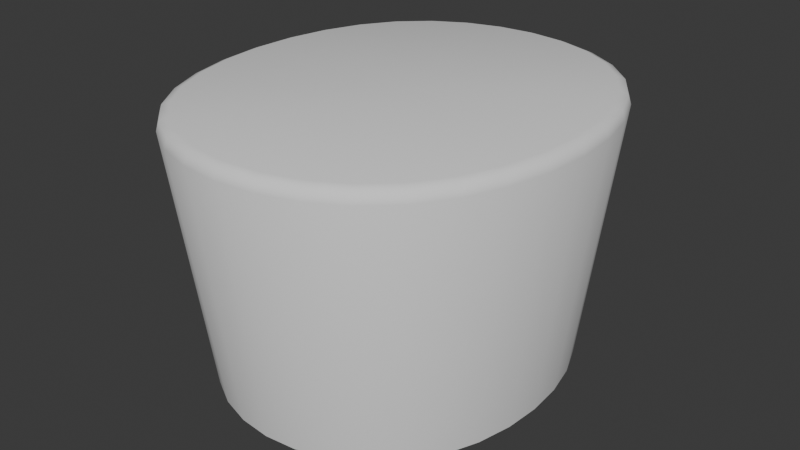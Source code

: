 # Source: PriestKamilavka.blend  (saved by Blender 4.3.34; exported with 4.5.12 LTS)
import bpy
from mathutils import Matrix  # noqa: F401  (used for matrix-valued properties, if any)

bpy.ops.wm.read_factory_settings(use_empty=True)
scene = bpy.context.scene
scene.name = 'Scene'

# ---- world
world_world = bpy.data.worlds.new('World'); scene.world = world_world
world_world.use_nodes = True; world_world.node_tree.nodes.clear()
_N = world_world.node_tree.nodes; _L = world_world.node_tree.links
n0 = _N.new('ShaderNodeOutputWorld'); n0.name = 'World Output'; n0.location = (300, 300)
n1 = _N.new('ShaderNodeBackground'); n1.name = 'Background'; n1.location = (10, 300)
n1.inputs[0].default_value = (0.05088, 0.05088, 0.05088, 1.0)
_L.new(n1.outputs[0], n0.inputs[0])
n0.is_active_output = True
world_world.color = (0.05088, 0.05088, 0.05088)
world_world.use_sun_shadow = False
world_world.sun_shadow_jitter_overblur = 0.0

# ---- meshes
me_priestkamilavka = bpy.data.meshes.new('PriestKamilavka')
me_priestkamilavka.from_pydata([(2.384e-07, 0.1014, 0.0), (0.01778, 0.0996, 0.0), (0.03491, 0.09426, 0.0), (0.05067, 0.08531, 0.0), (0.07477, 0.05703, 0.0), (0.08212, 0.03914, 0.0), (0.08646, 0.0199, 0.0), (0.06424, 0.07276, 0.0), (2.384e-07, -0.1014, 0.0), (0.01778, -0.0996, 0.0), (0.03491, -0.09426, 0.0), (0.05067, -0.08531, 0.0), (0.07477, -0.05703, 0.0), (0.08211, -0.03915, 0.0), (0.08649, -0.0199, 0.0), (0.08789, 8.225e-06, 0.0), (0.06424, -0.07276, 0.0), (0.07301, -0.03657, 0.12), (0.03111, -0.08583, 0.12), (0.05692, -0.06692, 0.12), (0.0784, 0.0, 0.12), (0.07301, 0.03657, 0.12), (0.03111, 0.08583, 0.12), (0.05692, 0.06692, 0.12), (2.384e-07, -0.09216, 0.12), (2.384e-07, 0.09216, 0.12), (2.384e-07, 0.09216, 0.0), (2.384e-07, -0.09216, 0.0), (0.05692, 0.06692, 0.0), (0.04501, 0.07794, 0.0), (0.01589, 0.09058, 0.0), (0.03111, 0.08583, 0.0), (0.0663, 0.05291, 0.0), (0.07301, 0.03657, 0.0), (0.07705, 0.01868, 0.0), (0.0784, 0.0, 0.0), (0.04501, -0.07794, 0.0), (0.05692, -0.06692, 0.0), (0.01589, -0.09058, 0.0), (0.03111, -0.08583, 0.0), (0.0663, -0.05291, 0.0), (0.07301, -0.03657, 0.0), (0.07708, -0.01868, 0.0), (0.07175, -0.08274, 0.15), (0.07654, -0.08669, 0.1431), (0.07535, -0.08577, 0.148), (0.09848, 5.156e-06, 0.15), (0.1047, 9.79e-06, 0.1431), (0.1032, 8.464e-06, 0.148), (0.09686, -0.02286, 0.15), (0.103, -0.02371, 0.1431), (0.1015, -0.02353, 0.148), (0.09186, -0.04486, 0.15), (0.09783, -0.04664, 0.1431), (0.09636, -0.04625, 0.148), (0.08353, -0.06513, 0.15), (0.08908, -0.06795, 0.1431), (0.08771, -0.06731, 0.148), (0.05666, -0.09669, 0.15), (0.06037, -0.1016, 0.1431), (0.05945, -0.1005, 0.148), (0.03909, -0.1067, 0.15), (0.04159, -0.1123, 0.1431), (0.04097, -0.111, 0.148), (0.01994, -0.1126, 0.15), (0.02118, -0.1187, 0.1431), (0.02088, -0.1172, 0.148), (2.384e-07, -0.1146, 0.15), (2.384e-07, -0.1208, 0.1431), (2.384e-07, -0.1193, 0.148), (0.07175, 0.08274, 0.15), (0.07654, 0.08669, 0.1431), (0.07535, 0.08577, 0.148), (0.09682, 0.02286, 0.15), (0.103, 0.02371, 0.1431), (0.1015, 0.02353, 0.148), (0.09186, 0.04485, 0.15), (0.09784, 0.04663, 0.1431), (0.09636, 0.04624, 0.148), (0.08353, 0.06513, 0.15), (0.08908, 0.06795, 0.1431), (0.08771, 0.06731, 0.148), (0.05666, 0.09669, 0.15), (0.06037, 0.1016, 0.1431), (0.05945, 0.1005, 0.148), (0.03909, 0.1067, 0.15), (0.04159, 0.1123, 0.1431), (0.04097, 0.111, 0.148), (0.01994, 0.1126, 0.15), (0.02118, 0.1187, 0.1431), (0.02088, 0.1172, 0.148), (2.384e-07, 0.1146, 0.15), (2.384e-07, 0.1208, 0.1431), (2.384e-07, 0.1193, 0.148), (2.384e-07, 1.49e-08, 0.12), (2.98e-07, -6.333e-07, 0.15)], [], [(14, 50, 53, 13), (4, 80, 77, 5), (2, 86, 83, 3), (5, 77, 74, 6), (1, 89, 86, 2), (0, 92, 89, 1), (6, 74, 47, 15), (13, 53, 56, 12), (7, 71, 80, 4), (11, 59, 62, 10), (16, 44, 59, 11), (15, 47, 50, 14), (10, 62, 65, 9), (9, 65, 68, 8), (3, 83, 71, 7), (12, 56, 44, 16), (7, 28, 29, 3), (1, 30, 26, 0), (2, 31, 30, 1), (3, 29, 31, 2), (4, 32, 28, 7), (5, 33, 32, 4), (6, 34, 33, 5), (15, 35, 34, 6), (11, 36, 37, 16), (8, 27, 38, 9), (9, 38, 39, 10), (10, 39, 36, 11), (16, 37, 40, 12), (12, 40, 41, 13), (13, 41, 42, 14), (14, 42, 35, 15), (49, 51, 48, 46), (51, 50, 47, 48), (52, 54, 51, 49), (54, 53, 50, 51), (55, 57, 54, 52), (57, 56, 53, 54), (43, 45, 57, 55), (45, 44, 56, 57), (61, 63, 60, 58), (63, 62, 59, 60), (64, 66, 63, 61), (66, 65, 62, 63), (67, 69, 66, 64), (69, 68, 65, 66), (58, 60, 45, 43), (60, 59, 44, 45), (46, 48, 75, 73), (48, 47, 74, 75), (73, 75, 78, 76), (75, 74, 77, 78), (76, 78, 81, 79), (78, 77, 80, 81), (79, 81, 72, 70), (81, 80, 71, 72), (82, 84, 87, 85), (84, 83, 86, 87), (85, 87, 90, 88), (87, 86, 89, 90), (88, 90, 93, 91), (90, 89, 92, 93), (70, 72, 84, 82), (72, 71, 83, 84), (18, 24, 94), (19, 17, 40), (21, 20, 94), (23, 94, 22), (17, 19, 94), (21, 94, 23), (40, 37, 19), (25, 22, 94), (18, 94, 19), (19, 36, 18), (27, 24, 38), (40, 17, 41), (39, 38, 18), (24, 18, 38), (36, 39, 18), (37, 36, 19), (49, 95, 52), (52, 95, 55), (55, 95, 43), (43, 95, 58), (58, 95, 61), (61, 95, 64), (64, 95, 67), (91, 95, 88), (88, 95, 85), (85, 95, 82), (82, 95, 70), (70, 95, 79), (79, 95, 76), (76, 95, 73), (73, 95, 46), (46, 95, 49), (17, 94, 20), (42, 41, 17), (17, 20, 42), (42, 20, 35), (34, 35, 20), (20, 21, 34), (34, 21, 33), (32, 33, 21), (21, 23, 32), (32, 23, 28), (29, 28, 23), (23, 22, 29), (29, 22, 31), (30, 31, 22), (22, 25, 30), (30, 25, 26)])
me_priestkamilavka.polygons.foreach_set('use_smooth', [True] * 112)
_k = set([(0, 1), (1, 2), (2, 3), (3, 7), (4, 5), (4, 7), (5, 6), (6, 15), (8, 9), (9, 10), (10, 11), (11, 16), (12, 13), (12, 16), (13, 14), (14, 15), (17, 19), (17, 20), (18, 19), (18, 24), (20, 21), (21, 23), (22, 23), (22, 25), (26, 30), (27, 38), (28, 29), (28, 32), (29, 31), (30, 31), (32, 33), (33, 34), (34, 35), (35, 42), (36, 37), (36, 39), (37, 40), (38, 39), (40, 41), (41, 42)])
me_priestkamilavka.attributes.new('sharp_edge', 'BOOLEAN', 'EDGE').data.foreach_set('value', [ (min(e.vertices), max(e.vertices)) in _k for e in me_priestkamilavka.edges])
_uv = me_priestkamilavka.uv_layers.new(name='UVMap')
_uv.uv.foreach_set('vector', [0.0, 0.0, 0.0, 0.0, 0.0, 0.0, 0.0, 0.0, 0.0, 0.0, 0.0, 0.0, 0.0, 0.0, 0.0, 0.0, 0.0, 0.0, 0.0, 0.0, 0.0, 0.0, 0.0, 0.0, 0.0, 0.0, 0.0, 0.0, 0.0, 0.0, 0.0, 0.0, 0.0, 0.0, 0.0, 0.0, 0.0, 0.0, 0.0, 0.0, 0.0, 0.0, 0.0, 0.0, 0.0, 0.0, 0.0, 0.0, 0.0, 0.0, 0.0, 0.0, 0.0, 0.0, 0.0, 0.0, 0.0, 0.0, 0.0, 0.0, 0.0, 0.0, 0.0, 0.0, 0.0, 0.0, 0.0, 0.0, 0.0, 0.0, 0.0, 0.0, 0.0, 0.0, 0.0, 0.0, 0.0, 0.0, 0.0, 0.0, 0.0, 0.0, 0.0, 0.0, 0.0, 0.0, 0.0, 0.0, 0.0, 0.0, 0.0, 0.0, 0.0, 0.0, 0.0, 0.0, 0.0, 0.0, 0.0, 0.0, 0.0, 0.0, 0.0, 0.0, 0.0, 0.0, 0.0, 0.0, 0.0, 0.0, 0.0, 0.0, 0.0, 0.0, 0.0, 0.0, 0.0, 0.0, 0.0, 0.0, 0.0, 0.0, 0.0, 0.0, 0.0, 0.0, 0.0, 0.0, 0.0, 0.0, 0.0, 0.0, 0.0, 0.0, 0.0, 0.0, 0.0, 0.0, 0.0, 0.0, 0.0, 0.0, 0.0, 0.0, 0.0, 0.0, 0.0, 0.0, 0.0, 0.0, 0.0, 0.0, 0.0, 0.0, 0.0, 0.0, 0.0, 0.0, 0.0, 0.0, 0.0, 0.0, 0.0, 0.0, 0.0, 0.0, 0.0, 0.0, 0.0, 0.0, 0.0, 0.0, 0.0, 0.0, 0.0, 0.0, 0.0, 0.0, 0.0, 0.0, 0.0, 0.0, 0.0, 0.0, 0.0, 0.0, 0.0, 0.0, 0.0, 0.0, 0.0, 0.0, 0.0, 0.0, 0.0, 0.0, 0.0, 0.0, 0.0, 0.0, 0.0, 0.0, 0.0, 0.0, 0.0, 0.0, 0.0, 0.0, 0.0, 0.0, 0.0, 0.0, 0.0, 0.0, 0.0, 0.0, 0.0, 0.0, 0.0, 0.0, 0.0, 0.0, 0.0, 0.0, 0.0, 0.0, 0.0, 0.0, 0.0, 0.0, 0.0, 0.0, 0.0, 0.0, 0.0, 0.0, 0.0, 0.0, 0.0, 0.0, 0.0, 0.0, 0.0, 0.0, 0.0, 0.0, 0.0, 0.0, 0.0, 0.0, 0.0, 0.0, 0.0, 0.0, 0.0, 0.0, 0.0, 0.0, 0.0, 0.0, 0.0, 0.0, 0.0, 0.0, 0.0, 0.0, 0.0, 0.0, 0.0, 0.0, 0.0, 0.0, 0.0, 0.0, 0.0, 0.0, 0.0, 0.0, 0.0, 0.0, 0.0, 0.0, 0.0, 0.0, 0.0, 0.0, 0.0, 0.0, 0.0, 0.0, 0.0, 0.0, 0.0, 0.0, 0.0, 0.0, 0.0, 0.0, 0.0, 0.0, 0.0, 0.0, 0.0, 0.0, 0.0, 0.0, 0.0, 0.0, 0.0, 0.0, 0.0, 0.0, 0.0, 0.0, 0.0, 0.0, 0.0, 0.0, 0.0, 0.0, 0.0, 0.0, 0.0, 0.0, 0.0, 0.0, 0.0, 0.0, 0.0, 0.0, 0.0, 0.0, 0.0, 0.0, 0.0, 0.0, 0.0, 0.0, 0.0, 0.0, 0.0, 0.0, 0.0, 0.0, 0.0, 0.0, 0.0, 0.0, 0.0, 0.0, 0.0, 0.0, 0.0, 0.0, 0.0, 0.0, 0.0, 0.0, 0.0, 0.0, 0.0, 0.0, 0.0, 0.0, 0.0, 0.0, 0.0, 0.0, 0.0, 0.0, 0.0, 0.0, 0.0, 0.0, 0.0, 0.0, 0.0, 0.0, 0.0, 0.0, 0.0, 0.0, 0.0, 0.0, 0.0, 0.0, 0.0, 0.0, 0.0, 0.0, 0.0, 0.0, 0.0, 0.0, 0.0, 0.0, 0.0, 0.0, 0.0, 0.0, 0.0, 0.0, 0.0, 0.0, 0.0, 0.0, 0.0, 0.0, 0.0, 0.0, 0.0, 0.0, 0.0, 0.0, 0.0, 0.0, 0.0, 0.0, 0.0, 0.0, 0.0, 0.0, 0.0, 0.0, 0.0, 0.0, 0.0, 0.0, 0.0, 0.0, 0.0, 0.0, 0.0, 0.0, 0.0, 0.0, 0.0, 0.0, 0.0, 0.0, 0.0, 0.0, 0.0, 0.0, 0.0, 0.0, 0.0, 0.0, 0.0, 0.0, 0.0, 0.0, 0.0, 0.0, 0.0, 0.0, 0.0, 0.0, 0.0, 0.0, 0.0, 0.0, 0.0, 0.0, 0.0, 0.0, 0.0, 0.0, 0.0, 0.0, 0.0, 0.0, 0.0, 0.0, 0.0, 0.0, 0.0, 0.0, 0.0, 0.0, 0.0, 0.0, 0.0, 0.0, 0.0, 0.0, 0.0, 0.0, 0.0, 0.0, 0.0, 0.0, 0.0, 0.0, 0.0, 0.0, 0.0, 0.0, 0.0, 0.0, 0.0, 0.0, 0.0, 0.0, 0.0, 0.0, 0.0, 0.0, 0.0, 0.0, 0.0, 0.0, 0.0, 0.0, 0.0, 0.0, 0.0, 0.0, 0.0, 0.0, 0.0, 0.0, 0.0, 0.0, 0.0, 0.0, 0.0, 0.0, 0.0, 0.0, 0.0, 0.0, 0.0, 0.0, 0.0, 0.0, 0.0, 0.0, 0.0, 0.0, 0.0, 0.0, 0.0, 0.0, 0.0, 0.0, 0.0, 0.0, 0.0, 0.0, 0.0, 0.0, 0.0, 0.0, 0.0, 0.0, 0.0, 0.0, 0.0, 0.0, 0.0, 0.0, 0.0, 0.0, 0.0, 0.0, 0.0, 0.0, 0.0, 0.0, 0.0, 0.0, 0.0, 0.0, 0.0, 0.0, 0.0, 0.0, 0.0, 0.0, 0.0, 0.0, 0.0, 0.0, 0.0, 0.0, 0.0, 0.0, 0.0, 0.0, 0.0, 0.0, 0.0, 0.0, 0.0, 0.0, 0.0, 0.0, 0.0, 0.0, 0.0, 0.0, 0.0, 0.0, 0.0, 0.0, 0.0, 0.0, 0.0, 0.0, 0.0, 0.0, 0.0, 0.0, 0.0, 0.0, 0.0, 0.0, 0.0, 0.0, 0.0, 0.0, 0.0, 0.0, 0.0, 0.0, 0.0, 0.0, 0.0, 0.0, 0.0, 0.0, 0.0, 0.0, 0.0, 0.0, 0.0, 0.0, 0.0, 0.0, 0.0, 0.0, 0.0, 0.0, 0.0, 0.0, 0.0, 0.0, 0.0, 0.0, 0.0, 0.0, 0.0, 0.0, 0.0, 0.0, 0.0, 0.0, 0.0, 0.0, 0.0, 0.0, 0.0, 0.0, 0.0, 0.0, 0.0, 0.0, 0.0, 0.0, 0.0, 0.0, 0.0, 0.0, 0.0, 0.0, 0.0, 0.0, 0.0, 0.0, 0.0, 0.0, 0.0, 0.0, 0.0, 0.0, 0.0, 0.0, 0.0, 0.0, 0.0, 0.0, 0.0, 0.0, 0.0, 0.0, 0.0, 0.0, 0.0, 0.0, 0.0, 0.0, 0.0, 0.0, 0.0, 0.0, 0.0, 0.0, 0.0, 0.0, 0.0, 0.0, 0.0, 0.0, 0.0, 0.0, 0.0, 0.0, 0.0, 0.0, 0.0, 0.0, 0.0, 0.0, 0.0, 0.0, 0.0, 0.0, 0.0, 0.0, 0.0, 0.0, 0.0, 0.0, 0.0, 0.0, 0.0, 0.0, 0.0, 0.0, 0.0, 0.0, 0.0, 0.0, 0.0, 0.0, 0.0, 0.0, 0.0, 0.0, 0.0, 0.0, 0.0, 0.0, 0.0, 0.0, 0.0, 0.0, 0.0, 0.0, 0.0, 0.0, 0.0, 0.0, 0.0, 0.0, 0.0, 0.0, 0.0, 0.0, 0.0, 0.0, 0.0, 0.0, 0.0, 0.0, 0.0, 0.0, 0.0, 0.0, 0.0, 0.0, 0.0, 0.0, 0.0, 0.0, 0.0, 0.0, 0.0, 0.0, 0.0, 0.0, 0.0, 0.0, 0.0, 0.0, 0.0, 0.0, 0.0, 0.0])
me_priestkamilavka.update()

# ---- objects
ob_priestkamilavka = bpy.data.objects.new('PriestKamilavka', me_priestkamilavka)

# ---- transforms, parenting, visibility, modifiers, constraints
ob_priestkamilavka.location = (0.0, 0.0, 0.0)
_m = ob_priestkamilavka.modifiers.new('Mirror', 'MIRROR')
_m.use_clip = True

# ---- collection membership
scene.collection.objects.link(ob_priestkamilavka)

# ---- scene / render settings (as saved in the file)
scene.frame_start = 1; scene.frame_end = 250; scene.frame_set(1)
scene.render.engine = 'BLENDER_EEVEE_NEXT'
scene.eevee.ray_tracing_options.trace_max_roughness = 0.0
bpy.context.view_layer.update()

# ---- added for rendering (the .blend has no active camera and no usable light): camera, sun
cam_auto = bpy.data.cameras.new('AutoCamera')
cam_auto.lens = 50.0
cam_auto.sensor_width = 36.0
cam_auto.clip_end = 1000.0
ob_auto_camera = bpy.data.objects.new('AutoCamera', cam_auto)
scene.collection.objects.link(ob_auto_camera)
ob_auto_camera.location = (0.326741, -0.392089, 0.336393)
ob_auto_camera.rotation_euler = (1.09748, -7.21219e-08, 0.694738)
scene.camera = ob_auto_camera
light_auto_sun = bpy.data.lights.new('AutoSun', 'SUN')
light_auto_sun.energy = 3.0
light_auto_sun.angle = 0.0523599
ob_auto_sun = bpy.data.objects.new('AutoSun', light_auto_sun)
scene.collection.objects.link(ob_auto_sun)
ob_auto_sun.rotation_euler = (0.872665, 0.174533, 0.523599)
bpy.context.view_layer.update()
